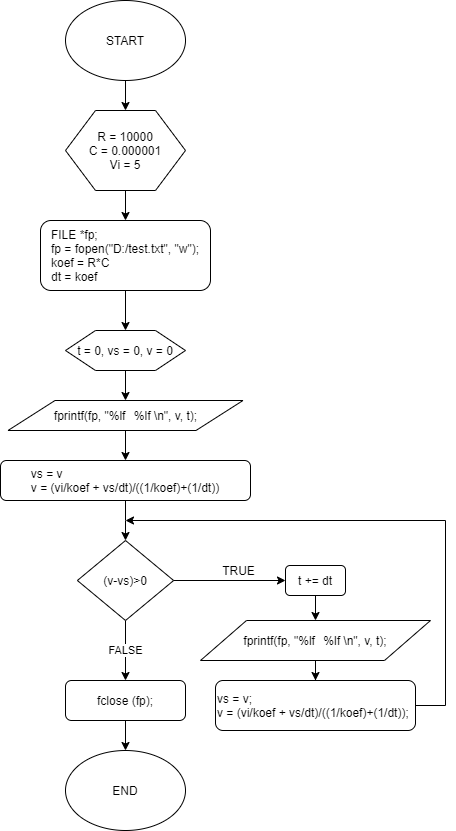

The diagram above was exported from draw.io. Its source (the exported page's mxGraphModel, read from the mxfile embedded in the PNG):
<mxGraphModel dx="3387" dy="1213" grid="1" gridSize="10" guides="1" tooltips="1" connect="1" arrows="1" fold="1" page="1" pageScale="1" pageWidth="827" pageHeight="1169" math="0" shadow="0">
  <root>
    <mxCell id="0" />
    <mxCell id="1" parent="0" />
    <mxCell id="NWui9crd3YMHUgj-hcxO-3" value="" style="edgeStyle=orthogonalEdgeStyle;rounded=0;orthogonalLoop=1;jettySize=auto;html=1;" edge="1" parent="1" source="NWui9crd3YMHUgj-hcxO-1" target="NWui9crd3YMHUgj-hcxO-2">
      <mxGeometry relative="1" as="geometry" />
    </mxCell>
    <mxCell id="NWui9crd3YMHUgj-hcxO-1" value="START" style="ellipse;whiteSpace=wrap;html=1;" vertex="1" parent="1">
      <mxGeometry x="30.01" y="70" width="120" height="80" as="geometry" />
    </mxCell>
    <mxCell id="NWui9crd3YMHUgj-hcxO-5" value="" style="edgeStyle=orthogonalEdgeStyle;rounded=0;orthogonalLoop=1;jettySize=auto;html=1;" edge="1" parent="1" source="NWui9crd3YMHUgj-hcxO-2" target="NWui9crd3YMHUgj-hcxO-4">
      <mxGeometry relative="1" as="geometry" />
    </mxCell>
    <mxCell id="NWui9crd3YMHUgj-hcxO-2" value="R = 10000&lt;br&gt;C = 0.000001&lt;br&gt;Vi = 5" style="shape=hexagon;perimeter=hexagonPerimeter2;whiteSpace=wrap;html=1;" vertex="1" parent="1">
      <mxGeometry x="30" y="180" width="120" height="80" as="geometry" />
    </mxCell>
    <mxCell id="NWui9crd3YMHUgj-hcxO-10" value="" style="edgeStyle=orthogonalEdgeStyle;rounded=0;orthogonalLoop=1;jettySize=auto;html=1;" edge="1" parent="1" source="NWui9crd3YMHUgj-hcxO-4" target="NWui9crd3YMHUgj-hcxO-7">
      <mxGeometry relative="1" as="geometry" />
    </mxCell>
    <mxCell id="NWui9crd3YMHUgj-hcxO-4" value="&lt;div style=&quot;text-align: left&quot;&gt;FILE *fp;&amp;nbsp;&lt;/div&gt;&lt;div style=&quot;text-align: left&quot;&gt;fp = fopen(&quot;D:/test.txt&quot;, &quot;w&quot;);&lt;/div&gt;&lt;div style=&quot;text-align: left&quot;&gt;koef = R*C&lt;/div&gt;&lt;div style=&quot;text-align: left&quot;&gt;dt = koef&lt;/div&gt;" style="rounded=1;whiteSpace=wrap;html=1;" vertex="1" parent="1">
      <mxGeometry x="5" y="290" width="170" height="70" as="geometry" />
    </mxCell>
    <mxCell id="NWui9crd3YMHUgj-hcxO-12" value="" style="edgeStyle=orthogonalEdgeStyle;rounded=0;orthogonalLoop=1;jettySize=auto;html=1;" edge="1" parent="1" source="NWui9crd3YMHUgj-hcxO-6" target="NWui9crd3YMHUgj-hcxO-8">
      <mxGeometry relative="1" as="geometry" />
    </mxCell>
    <mxCell id="NWui9crd3YMHUgj-hcxO-6" value="fprintf(fp, &quot;%lf&lt;span style=&quot;white-space: pre&quot;&gt;&#09;&lt;/span&gt;%lf \n&quot;, v, t);" style="shape=parallelogram;perimeter=parallelogramPerimeter;whiteSpace=wrap;html=1;" vertex="1" parent="1">
      <mxGeometry x="-27.5" y="470" width="235" height="30" as="geometry" />
    </mxCell>
    <mxCell id="NWui9crd3YMHUgj-hcxO-11" value="" style="edgeStyle=orthogonalEdgeStyle;rounded=0;orthogonalLoop=1;jettySize=auto;html=1;" edge="1" parent="1" source="NWui9crd3YMHUgj-hcxO-7" target="NWui9crd3YMHUgj-hcxO-6">
      <mxGeometry relative="1" as="geometry" />
    </mxCell>
    <mxCell id="NWui9crd3YMHUgj-hcxO-7" value="t = 0, vs = 0, v = 0" style="shape=hexagon;perimeter=hexagonPerimeter2;whiteSpace=wrap;html=1;" vertex="1" parent="1">
      <mxGeometry x="30" y="400" width="120" height="40" as="geometry" />
    </mxCell>
    <mxCell id="NWui9crd3YMHUgj-hcxO-13" value="" style="edgeStyle=orthogonalEdgeStyle;rounded=0;orthogonalLoop=1;jettySize=auto;html=1;" edge="1" parent="1" source="NWui9crd3YMHUgj-hcxO-8" target="NWui9crd3YMHUgj-hcxO-9">
      <mxGeometry relative="1" as="geometry" />
    </mxCell>
    <mxCell id="NWui9crd3YMHUgj-hcxO-8" value="&lt;div style=&quot;text-align: left&quot;&gt;&lt;span&gt;vs = v&lt;/span&gt;&lt;/div&gt;&lt;div style=&quot;text-align: left&quot;&gt;&lt;span&gt;v =&amp;nbsp;(vi/koef + vs/dt)/((1/koef)+(1/dt))&lt;/span&gt;&lt;/div&gt;" style="rounded=1;whiteSpace=wrap;html=1;" vertex="1" parent="1">
      <mxGeometry x="-35" y="530" width="250" height="40" as="geometry" />
    </mxCell>
    <mxCell id="NWui9crd3YMHUgj-hcxO-18" value="" style="edgeStyle=orthogonalEdgeStyle;rounded=0;orthogonalLoop=1;jettySize=auto;html=1;entryX=0;entryY=0.5;entryDx=0;entryDy=0;exitX=1;exitY=0.5;exitDx=0;exitDy=0;" edge="1" parent="1" source="NWui9crd3YMHUgj-hcxO-9" target="NWui9crd3YMHUgj-hcxO-14">
      <mxGeometry relative="1" as="geometry">
        <mxPoint x="158.1300000000001" y="650" as="sourcePoint" />
        <mxPoint x="238.1300000000001" y="650" as="targetPoint" />
      </mxGeometry>
    </mxCell>
    <mxCell id="NWui9crd3YMHUgj-hcxO-32" value="FALSE" style="edgeStyle=orthogonalEdgeStyle;rounded=0;orthogonalLoop=1;jettySize=auto;html=1;" edge="1" parent="1" source="NWui9crd3YMHUgj-hcxO-9" target="NWui9crd3YMHUgj-hcxO-31">
      <mxGeometry relative="1" as="geometry" />
    </mxCell>
    <mxCell id="NWui9crd3YMHUgj-hcxO-9" value="(v-vs)&amp;gt;0" style="rhombus;whiteSpace=wrap;html=1;" vertex="1" parent="1">
      <mxGeometry x="41.879999999999995" y="610" width="96.25" height="80" as="geometry" />
    </mxCell>
    <mxCell id="NWui9crd3YMHUgj-hcxO-26" value="" style="edgeStyle=orthogonalEdgeStyle;rounded=0;orthogonalLoop=1;jettySize=auto;html=1;entryX=0.5;entryY=0;entryDx=0;entryDy=0;" edge="1" parent="1" source="NWui9crd3YMHUgj-hcxO-14" target="NWui9crd3YMHUgj-hcxO-15">
      <mxGeometry relative="1" as="geometry">
        <mxPoint x="280" y="745" as="targetPoint" />
      </mxGeometry>
    </mxCell>
    <mxCell id="NWui9crd3YMHUgj-hcxO-14" value="&lt;div&gt;t += dt&lt;/div&gt;" style="rounded=1;whiteSpace=wrap;html=1;" vertex="1" parent="1">
      <mxGeometry x="250" y="635" width="60" height="30" as="geometry" />
    </mxCell>
    <mxCell id="NWui9crd3YMHUgj-hcxO-27" value="" style="edgeStyle=orthogonalEdgeStyle;rounded=0;orthogonalLoop=1;jettySize=auto;html=1;" edge="1" parent="1" source="NWui9crd3YMHUgj-hcxO-15" target="NWui9crd3YMHUgj-hcxO-16">
      <mxGeometry relative="1" as="geometry" />
    </mxCell>
    <mxCell id="NWui9crd3YMHUgj-hcxO-15" value="fprintf(fp, &quot;%lf&lt;span style=&quot;white-space: pre&quot;&gt;&#09;&lt;/span&gt;%lf \n&quot;, v, t);" style="shape=parallelogram;perimeter=parallelogramPerimeter;whiteSpace=wrap;html=1;" vertex="1" parent="1">
      <mxGeometry x="165" y="690" width="230" height="40" as="geometry" />
    </mxCell>
    <mxCell id="NWui9crd3YMHUgj-hcxO-29" value="" style="edgeStyle=orthogonalEdgeStyle;rounded=0;orthogonalLoop=1;jettySize=auto;html=1;" edge="1" parent="1" source="NWui9crd3YMHUgj-hcxO-16">
      <mxGeometry relative="1" as="geometry">
        <mxPoint x="90" y="590" as="targetPoint" />
        <Array as="points">
          <mxPoint x="410" y="775" />
          <mxPoint x="410" y="590" />
        </Array>
      </mxGeometry>
    </mxCell>
    <mxCell id="NWui9crd3YMHUgj-hcxO-16" value="&lt;div&gt;vs = v;&lt;/div&gt;&lt;div&gt;v = (vi/koef + vs/dt)/((1/koef)+(1/dt));&lt;/div&gt;" style="rounded=1;whiteSpace=wrap;html=1;align=left;" vertex="1" parent="1">
      <mxGeometry x="180" y="750" width="200" height="50" as="geometry" />
    </mxCell>
    <mxCell id="NWui9crd3YMHUgj-hcxO-19" value="TRUE" style="text;html=1;align=center;verticalAlign=middle;resizable=0;points=[];autosize=1;" vertex="1" parent="1">
      <mxGeometry x="177.5" y="630" width="50" height="20" as="geometry" />
    </mxCell>
    <mxCell id="NWui9crd3YMHUgj-hcxO-22" value="END" style="ellipse;whiteSpace=wrap;html=1;" vertex="1" parent="1">
      <mxGeometry x="29.999999999999996" y="820" width="120" height="80" as="geometry" />
    </mxCell>
    <mxCell id="NWui9crd3YMHUgj-hcxO-33" value="" style="edgeStyle=orthogonalEdgeStyle;rounded=0;orthogonalLoop=1;jettySize=auto;html=1;" edge="1" parent="1" source="NWui9crd3YMHUgj-hcxO-31" target="NWui9crd3YMHUgj-hcxO-22">
      <mxGeometry relative="1" as="geometry" />
    </mxCell>
    <mxCell id="NWui9crd3YMHUgj-hcxO-31" value="fclose (fp);" style="rounded=1;whiteSpace=wrap;html=1;" vertex="1" parent="1">
      <mxGeometry x="30" y="750" width="120" height="40" as="geometry" />
    </mxCell>
  </root>
</mxGraphModel>